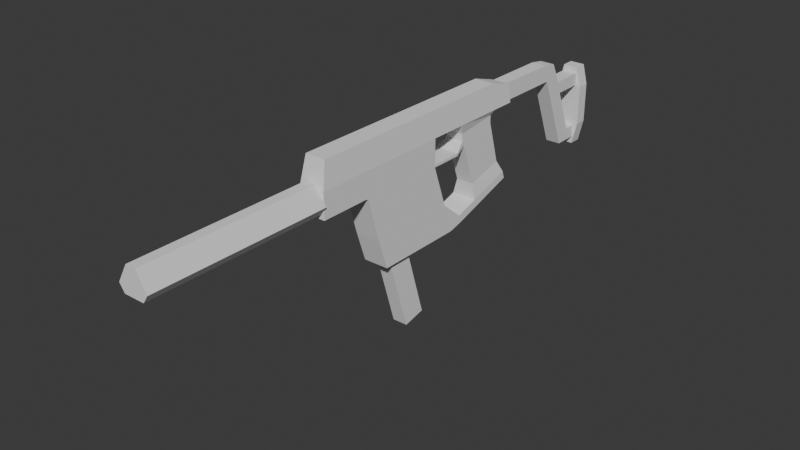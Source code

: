 # Source: smg.blend  (saved by Blender 4.0.36; exported with 4.5.12 LTS)
import bpy
from mathutils import Matrix  # noqa: F401  (used for matrix-valued properties, if any)

bpy.ops.wm.read_factory_settings(use_empty=True)
scene = bpy.context.scene
scene.name = 'Scene'

# ---- collections
col_collection = bpy.data.collections.new('Collection'); scene.collection.children.link(col_collection)

# ---- world
world_world = bpy.data.worlds.new('World'); scene.world = world_world
world_world.use_nodes = True; world_world.node_tree.nodes.clear()
_N = world_world.node_tree.nodes; _L = world_world.node_tree.links
n0 = _N.new('ShaderNodeOutputWorld'); n0.name = 'World Output'; n0.location = (300, 300)
n1 = _N.new('ShaderNodeBackground'); n1.name = 'Background'; n1.location = (10, 300)
n1.inputs[0].default_value = (0.05088, 0.05088, 0.05088, 1.0)
_L.new(n1.outputs[0], n0.inputs[0])
n0.is_active_output = True
world_world.color = (0.05088, 0.05088, 0.05088)
world_world.use_sun_shadow = False
world_world.sun_shadow_jitter_overblur = 0.0

# ---- meshes
me_cube_001 = bpy.data.meshes.new('Cube.001')
me_cube_001.from_pydata([(0.04, 0.45, 0.5), (-0.04, -0.44, 0.5), (-0.05, 0.2, 0.0), (-0.04, 0.1, 0.5), (-0.04, 0.45, 0.5), (0.04, -0.44, 0.5), (0.05, 0.2, 0.0), (0.04, 0.1, 0.5), (-0.05, -0.46, 0.3), (-0.05, 0.1, 0.3), (0.05, 0.1, 0.3), (0.05, -0.46, 0.3), (-0.05, -0.16, 3.725e-08), (-0.04, -0.26, 0.5), (0.05, -0.16, 3.725e-08), (0.04, -0.26, 0.5), (0.05, -0.26, 0.3), (-0.05, -0.26, 0.3), (-0.05, 0.45, 0.4), (0.05, 0.45, 0.4), (-0.04, 0.25, 0.5), (-0.05, 0.25, 0.4), (0.05, 0.25, 0.4), (0.04, 0.25, 0.5), (0.05, 0.52, 0.13), (0.05, 0.53, 0.1), (-0.05, 0.53, 0.1), (-0.05, 0.52, 0.13), (-0.05, 0.19, 0.03), (0.05, 0.19, 0.03), (-0.05, -0.17, 0.03), (0.05, -0.17, 0.03), (-0.05, 0.345, 0.075), (-0.05, 0.355, 0.045), (0.05, 0.355, 0.045), (0.05, 0.345, 0.075), (-0.05, -0.46, 0.4), (-0.05, 0.1, 0.4), (0.05, 0.1, 0.4), (0.05, -0.46, 0.4), (0.05, -0.26, 0.4), (-0.05, -0.26, 0.4), (0.04, 0.27, 0.33), (-0.03, 0.27, 0.33), (-0.03, 0.44, 0.36), (0.04, 0.44, 0.36), (0.04, 0.34, 0.14), (-0.03, 0.34, 0.14), (-0.03, 0.49, 0.18), (0.04, 0.49, 0.18), (-0.05, 0.16, 0.12), (0.05, 0.16, 0.12), (-0.05, -0.2, 0.12), (0.05, -0.2, 0.12), (0.05, 0.26, 0.015), (0.05, 0.25, 0.045), (-0.05, 0.26, 0.015), (-0.05, 0.25, 0.045), (0.04, 0.28, 0.31), (-0.03, 0.28, 0.31), (-0.03, 0.44, 0.35), (0.04, 0.44, 0.35), (-0.05, 0.1, 0.29), (0.05, 0.1, 0.29), (-0.05, -0.25, 0.29), (0.05, -0.25, 0.29), (-0.05, 0.23, 0.29), (0.05, 0.23, 0.29), (-0.05, 0.23, 0.3), (0.05, 0.23, 0.3), (0.04, 0.27, 0.36), (-0.03, 0.27, 0.36), (-0.03, 0.44, 0.38), (0.04, 0.44, 0.38), (-0.04, -0.08, 0.5), (0.05, 0.02, 1.863e-08), (-0.05, -0.08, 0.3), (-0.05, 0.02, 1.863e-08), (0.04, -0.08, 0.5), (0.05, -0.08, 0.3), (0.05, 0.01, 0.03), (-0.05, 0.01, 0.03), (0.05, -0.08, 0.4), (-0.05, -0.08, 0.4), (0.05, -0.02, 0.12), (-0.05, -0.02, 0.12), (0.05, -0.07, 0.29), (-0.05, -0.07, 0.29), (-0.05, 0.55, 0.4), (0.05, 0.55, 0.4), (-0.04, 0.55, 0.47), (0.04, 0.55, 0.47)], [], [(83, 74, 3, 37), (21, 20, 4, 18), (40, 15, 5, 39), (39, 5, 1, 36), (18, 4, 90, 88), (15, 13, 1, 5), (30, 12, 14, 31), (8, 17, 16, 11), (66, 62, 9, 68), (87, 76, 9, 62), (33, 32, 27, 26), (86, 79, 16, 65), (78, 74, 13, 15), (77, 75, 14, 12), (82, 78, 15, 40), (36, 1, 13, 41), (20, 23, 0, 4), (23, 22, 19, 0), (79, 82, 40, 16), (8, 36, 41, 17), (11, 39, 36, 8), (16, 40, 39, 11), (34, 33, 26, 25), (26, 27, 24, 25), (46, 47, 32, 35), (48, 27, 32, 47), (75, 80, 31, 14), (77, 81, 28, 2), (55, 54, 34, 35), (52, 30, 31, 53), (35, 34, 25, 24), (54, 56, 33, 34), (56, 57, 32, 33), (57, 55, 35, 32), (49, 24, 27, 48), (46, 35, 24, 49), (76, 83, 37, 9), (7, 38, 22, 23), (9, 37, 38, 10), (22, 38, 37, 21), (37, 3, 20, 21), (3, 7, 23, 20), (70, 42, 45, 73), (73, 45, 44, 72), (72, 44, 43, 71), (70, 71, 43, 42), (58, 46, 49, 61), (61, 49, 48, 60), (60, 48, 47, 59), (58, 59, 47, 46), (64, 52, 53, 65), (80, 84, 53, 31), (81, 85, 50, 28), (29, 55, 51), (28, 50, 57), (2, 28, 57, 56), (6, 2, 56, 54), (29, 6, 54, 55), (57, 50, 51, 55), (67, 63, 62, 66), (44, 60, 59, 43), (45, 61, 60, 44), (42, 58, 61, 45), (17, 64, 65, 16), (84, 86, 65, 53), (85, 87, 62, 50), (50, 62, 63, 51), (67, 69, 10, 63), (69, 42, 43, 68), (10, 69, 68, 9), (58, 42, 69, 67), (58, 67, 66, 59), (59, 66, 68, 43), (22, 21, 71, 70), (18, 72, 71, 21), (19, 73, 72, 18), (22, 70, 73, 19), (52, 64, 87, 85), (51, 63, 86, 84), (30, 52, 85, 81), (29, 51, 84, 80), (17, 41, 83, 76), (12, 30, 81, 77), (6, 29, 80, 75), (10, 38, 82, 79), (38, 7, 78, 82), (2, 6, 75, 77), (7, 3, 74, 78), (63, 10, 79, 86), (64, 17, 76, 87), (41, 13, 74, 83), (88, 90, 91, 89), (0, 19, 89, 91), (19, 18, 88, 89), (4, 0, 91, 90)])
_uv = me_cube_001.uv_layers.new(name='UVMap')
_uv.uv.foreach_set('vector', [0.5625, 0.1875, 0.625, 0.1875, 0.625, 0.25, 0.5625, 0.25, 0.5, 0.25, 0.625, 0.25, 0.625, 0.25, 0.5, 0.25, 0.5625, 0.625, 0.625, 0.625, 0.625, 0.75, 0.5625, 0.75, 0.5625, 0.75, 0.625, 0.75, 0.625, 1.0, 0.5625, 1.0, 0.5, 0.25, 0.625, 0.25, 0.625, 0.25, 0.5, 0.25, 0.625, 0.625, 0.875, 0.625, 0.875, 0.75, 0.625, 0.75, 0.3875, 0.125, 0.375, 0.125, 0.375, 0.625, 0.3875, 0.625, 0.5, 0.0, 0.5, 0.125, 0.5, 0.625, 0.5, 0.75, 0.4893, 0.25, 0.4944, 0.25, 0.5, 0.25, 0.4972, 0.25, 0.4944, 0.1875, 0.5, 0.1875, 0.5, 0.25, 0.4944, 0.25, 0.375, 0.25, 0.3875, 0.25, 0.3875, 0.25, 0.375, 0.25, 0.4944, 0.5625, 0.5, 0.5625, 0.5, 0.625, 0.4944, 0.625, 0.625, 0.5625, 0.875, 0.5625, 0.875, 0.625, 0.625, 0.625, 0.125, 0.5625, 0.375, 0.5625, 0.375, 0.625, 0.125, 0.625, 0.5625, 0.5625, 0.625, 0.5625, 0.625, 0.625, 0.5625, 0.625, 0.5625, 0.0, 0.625, 0.0, 0.625, 0.125, 0.5625, 0.125, 0.875, 0.5, 0.625, 0.5, 0.625, 0.5, 0.875, 0.5, 0.625, 0.5, 0.5, 0.5, 0.5, 0.5, 0.625, 0.5, 0.5, 0.5625, 0.5625, 0.5625, 0.5625, 0.625, 0.5, 0.625, 0.5, 0.0, 0.5625, 0.0, 0.5625, 0.125, 0.5, 0.125, 0.5, 0.75, 0.5625, 0.75, 0.5625, 1.0, 0.5, 1.0, 0.5, 0.625, 0.5625, 0.625, 0.5625, 0.75, 0.5, 0.75, 0.375, 0.5, 0.125, 0.5, 0.125, 0.5, 0.375, 0.5, 0.375, 0.25, 0.3875, 0.25, 0.3875, 0.5, 0.375, 0.5, 0.3928, 0.5, 0.3928, 0.25, 0.3875, 0.25, 0.3875, 0.5, 0.3928, 0.25, 0.3875, 0.25, 0.3875, 0.25, 0.3928, 0.25, 0.375, 0.5625, 0.3875, 0.5625, 0.3875, 0.625, 0.375, 0.625, 0.375, 0.1875, 0.3875, 0.1875, 0.3875, 0.25, 0.375, 0.25, 0.3875, 0.5, 0.375, 0.5, 0.375, 0.5, 0.3875, 0.5, 0.4437, 0.125, 0.3875, 0.125, 0.3875, 0.625, 0.4437, 0.625, 0.3875, 0.5, 0.375, 0.5, 0.375, 0.5, 0.3875, 0.5, 0.375, 0.5, 0.125, 0.5, 0.125, 0.5, 0.375, 0.5, 0.375, 0.25, 0.3875, 0.25, 0.3875, 0.25, 0.375, 0.25, 0.3875, 0.25, 0.3875, 0.5, 0.3875, 0.5, 0.3875, 0.25, 0.3928, 0.5, 0.3875, 0.5, 0.3875, 0.25, 0.3928, 0.25, 0.3928, 0.5, 0.3875, 0.5, 0.3875, 0.5, 0.3928, 0.5, 0.5, 0.1875, 0.5625, 0.1875, 0.5625, 0.25, 0.5, 0.25, 0.625, 0.5, 0.5625, 0.5, 0.5, 0.5, 0.625, 0.5, 0.5, 0.25, 0.5625, 0.25, 0.5625, 0.5, 0.5, 0.5, 0.5, 0.5, 0.5625, 0.5, 0.5625, 0.25, 0.5, 0.25, 0.5625, 0.25, 0.625, 0.25, 0.625, 0.25, 0.5, 0.25, 0.625, 0.25, 0.625, 0.5, 0.625, 0.5, 0.625, 0.25, 0.4972, 0.5, 0.4944, 0.5, 0.4944, 0.5, 0.4972, 0.5, 0.4972, 0.5, 0.4944, 0.5, 0.4944, 0.25, 0.4972, 0.25, 0.4972, 0.25, 0.4944, 0.25, 0.4944, 0.25, 0.4972, 0.25, 0.4972, 0.5, 0.4972, 0.25, 0.4944, 0.25, 0.4944, 0.5, 0.4842, 0.5, 0.3928, 0.5, 0.3928, 0.5, 0.4842, 0.5, 0.4842, 0.5, 0.3928, 0.5, 0.3928, 0.25, 0.4842, 0.25, 0.4842, 0.25, 0.3928, 0.25, 0.3928, 0.25, 0.4842, 0.25, 0.4842, 0.5, 0.4842, 0.25, 0.3928, 0.25, 0.3928, 0.5, 0.4944, 0.125, 0.4437, 0.125, 0.4437, 0.625, 0.4944, 0.625, 0.3875, 0.5625, 0.4437, 0.5625, 0.4437, 0.625, 0.3875, 0.625, 0.3875, 0.1875, 0.4437, 0.1875, 0.4437, 0.25, 0.3875, 0.25, 0.3875, 0.5, 0.3875, 0.5, 0.4437, 0.5, 0.3875, 0.25, 0.4437, 0.25, 0.3875, 0.25, 0.375, 0.25, 0.3875, 0.25, 0.3875, 0.25, 0.375, 0.25, 0.375, 0.5, 0.125, 0.5, 0.125, 0.5, 0.375, 0.5, 0.3875, 0.5, 0.375, 0.5, 0.375, 0.5, 0.3875, 0.5, 0.3875, 0.25, 0.4437, 0.25, 0.4437, 0.5, 0.3875, 0.5, 0.4893, 0.5, 0.4944, 0.5, 0.4944, 0.25, 0.4893, 0.25, 0.4944, 0.25, 0.4842, 0.25, 0.4842, 0.25, 0.4944, 0.25, 0.4944, 0.5, 0.4842, 0.5, 0.4842, 0.25, 0.4944, 0.25, 0.4944, 0.5, 0.4842, 0.5, 0.4842, 0.5, 0.4944, 0.5, 0.5, 0.125, 0.4944, 0.125, 0.4944, 0.625, 0.5, 0.625, 0.4437, 0.5625, 0.4944, 0.5625, 0.4944, 0.625, 0.4437, 0.625, 0.4437, 0.1875, 0.4944, 0.1875, 0.4944, 0.25, 0.4437, 0.25, 0.4437, 0.25, 0.4944, 0.25, 0.4944, 0.5, 0.4437, 0.5, 0.4893, 0.5, 0.4972, 0.5, 0.5, 0.5, 0.4944, 0.5, 0.4972, 0.5, 0.4944, 0.5, 0.4944, 0.25, 0.4972, 0.25, 0.5, 0.5, 0.4972, 0.5, 0.4972, 0.25, 0.5, 0.25, 0.4842, 0.5, 0.4944, 0.5, 0.4972, 0.5, 0.4893, 0.5, 0.4842, 0.5, 0.4893, 0.5, 0.4893, 0.25, 0.4842, 0.25, 0.4842, 0.25, 0.4893, 0.25, 0.4972, 0.25, 0.4944, 0.25, 0.5, 0.5, 0.5, 0.25, 0.4972, 0.25, 0.4972, 0.5, 0.5, 0.25, 0.4972, 0.25, 0.4972, 0.25, 0.5, 0.25, 0.5, 0.5, 0.4972, 0.5, 0.4972, 0.25, 0.5, 0.25, 0.5, 0.5, 0.4972, 0.5, 0.4972, 0.5, 0.5, 0.5, 0.4437, 0.125, 0.4944, 0.125, 0.4944, 0.1875, 0.4437, 0.1875, 0.4437, 0.5, 0.4944, 0.5, 0.4944, 0.5625, 0.4437, 0.5625, 0.3875, 0.125, 0.4437, 0.125, 0.4437, 0.1875, 0.3875, 0.1875, 0.3875, 0.5, 0.4437, 0.5, 0.4437, 0.5625, 0.3875, 0.5625, 0.5, 0.125, 0.5625, 0.125, 0.5625, 0.1875, 0.5, 0.1875, 0.375, 0.125, 0.3875, 0.125, 0.3875, 0.1875, 0.375, 0.1875, 0.375, 0.5, 0.3875, 0.5, 0.3875, 0.5625, 0.375, 0.5625, 0.5, 0.5, 0.5625, 0.5, 0.5625, 0.5625, 0.5, 0.5625, 0.5625, 0.5, 0.625, 0.5, 0.625, 0.5625, 0.5625, 0.5625, 0.125, 0.5, 0.375, 0.5, 0.375, 0.5625, 0.125, 0.5625, 0.625, 0.5, 0.875, 0.5, 0.875, 0.5625, 0.625, 0.5625, 0.4944, 0.5, 0.5, 0.5, 0.5, 0.5625, 0.4944, 0.5625, 0.4944, 0.125, 0.5, 0.125, 0.5, 0.1875, 0.4944, 0.1875, 0.5625, 0.125, 0.625, 0.125, 0.625, 0.1875, 0.5625, 0.1875, 0.5, 0.25, 0.625, 0.25, 0.625, 0.5, 0.5, 0.5, 0.625, 0.5, 0.5, 0.5, 0.5, 0.5, 0.625, 0.5, 0.5, 0.5, 0.5, 0.25, 0.5, 0.25, 0.5, 0.5, 0.875, 0.5, 0.625, 0.5, 0.625, 0.5, 0.875, 0.5])
me_cube_001.update()
me_cube_002 = bpy.data.meshes.new('Cube.002')
me_cube_002.from_pydata([(-0.04, -1.16, 0.32), (-0.02, -1.16, 0.42), (-0.04, -0.46, 0.32), (-0.02, -0.46, 0.42), (0.04, -1.16, 0.32), (0.02, -1.16, 0.42), (0.04, -0.46, 0.32), (0.02, -0.46, 0.42), (-0.06, -1.16, 0.35), (-0.06, -0.46, 0.35), (0.06, -0.46, 0.35), (0.06, -1.16, 0.35)], [], [(8, 1, 3, 9), (9, 3, 7, 10), (10, 7, 5, 11), (11, 5, 1, 8), (2, 6, 4, 0), (7, 3, 1, 5), (4, 11, 8, 0), (6, 10, 11, 4), (2, 9, 10, 6), (0, 8, 9, 2)])
_uv = me_cube_002.uv_layers.new(name='UVMap')
_uv.uv.foreach_set('vector', [0.5, 0.0, 0.625, 0.0, 0.625, 0.25, 0.5, 0.25, 0.5, 0.25, 0.625, 0.25, 0.625, 0.5, 0.5, 0.5, 0.5, 0.5, 0.625, 0.5, 0.625, 0.75, 0.5, 0.75, 0.5, 0.75, 0.625, 0.75, 0.625, 1.0, 0.5, 1.0, 0.125, 0.5, 0.375, 0.5, 0.375, 0.75, 0.125, 0.75, 0.625, 0.5, 0.875, 0.5, 0.875, 0.75, 0.625, 0.75, 0.375, 0.75, 0.5, 0.75, 0.5, 1.0, 0.375, 1.0, 0.375, 0.5, 0.5, 0.5, 0.5, 0.75, 0.375, 0.75, 0.375, 0.25, 0.5, 0.25, 0.5, 0.5, 0.375, 0.5, 0.375, 0.0, 0.5, 0.0, 0.5, 0.25, 0.375, 0.25])
me_cube_002.update()
me_cube_003 = bpy.data.meshes.new('Cube.003')
me_cube_003.from_pydata([(-0.03, 0.9, 0.4), (-0.03, 0.87, 0.46), (0.03, 0.9, 0.4), (0.03, 0.87, 0.46), (-0.03, 0.55, 0.4), (-0.03, 0.55, 0.47), (0.03, 0.55, 0.4), (0.03, 0.55, 0.47), (-0.03, 0.81, 0.47), (0.03, 0.83, 0.4), (-0.03, 0.83, 0.4), (0.03, 0.81, 0.47), (0.03, 1.02, 0.1), (-0.03, 1.02, 0.1), (0.03, 0.95, 0.1), (-0.03, 0.95, 0.1), (0.03, 1.0, 0.15), (-0.03, 1.0, 0.15), (0.03, 0.93, 0.15), (-0.03, 0.93, 0.15), (-0.03, 0.91, 0.375), (-0.03, 0.84, 0.375), (0.03, 0.91, 0.375), (0.03, 0.84, 0.375), (-0.03, 0.93, 0.325), (-0.03, 0.86, 0.325), (0.03, 0.93, 0.325), (0.03, 0.86, 0.325), (-0.03, 1.05, 0.325), (-0.03, 1.05, 0.375), (0.03, 1.05, 0.375), (0.03, 1.05, 0.325), (0.03, 1.05, 0.1), (-0.03, 1.05, 0.1), (0.03, 1.05, 0.15), (-0.03, 1.05, 0.15)], [], [(10, 8, 1, 0), (0, 1, 3, 2), (5, 4, 6, 7), (11, 8, 5, 7), (10, 9, 6, 4), (9, 11, 7, 6), (2, 3, 11, 9), (13, 17, 35, 33), (3, 1, 8, 11), (4, 5, 8, 10), (13, 12, 14, 15), (16, 18, 14, 12), (19, 17, 13, 15), (18, 19, 15, 14), (26, 24, 28, 31), (27, 25, 19, 18), (25, 24, 17, 19), (26, 27, 18, 16), (9, 10, 21, 23), (10, 0, 20, 21), (2, 9, 23, 22), (0, 2, 22, 20), (23, 21, 25, 27), (21, 20, 24, 25), (22, 23, 27, 26), (24, 26, 16, 17), (29, 30, 31, 28), (24, 20, 29, 28), (20, 22, 30, 29), (22, 26, 31, 30), (35, 34, 32, 33), (16, 12, 32, 34), (17, 16, 34, 35), (12, 13, 33, 32)])
_uv = me_cube_003.uv_layers.new(name='UVMap')
_uv.uv.foreach_set('vector', [0.375, 0.1937, 0.625, 0.1937, 0.625, 0.25, 0.375, 0.25, 0.375, 0.25, 0.625, 0.25, 0.625, 0.5, 0.375, 0.5, 0.625, 0.125, 0.375, 0.125, 0.375, 0.625, 0.625, 0.625, 0.625, 0.5562, 0.875, 0.5562, 0.875, 0.625, 0.625, 0.625, 0.125, 0.5562, 0.375, 0.5562, 0.375, 0.625, 0.125, 0.625, 0.375, 0.5562, 0.625, 0.5562, 0.625, 0.625, 0.375, 0.625, 0.375, 0.5, 0.625, 0.5, 0.625, 0.5562, 0.375, 0.5562, 0.375, 0.25, 0.375, 0.25, 0.375, 0.25, 0.375, 0.25, 0.625, 0.5, 0.875, 0.5, 0.875, 0.5562, 0.625, 0.5562, 0.375, 0.125, 0.625, 0.125, 0.625, 0.1937, 0.375, 0.1937, 0.125, 0.5, 0.375, 0.5, 0.375, 0.5562, 0.125, 0.5562, 0.375, 0.5, 0.375, 0.5562, 0.375, 0.5562, 0.375, 0.5, 0.375, 0.1937, 0.375, 0.25, 0.375, 0.25, 0.375, 0.1937, 0.375, 0.5562, 0.125, 0.5562, 0.125, 0.5562, 0.375, 0.5562, 0.375, 0.5, 0.375, 0.25, 0.375, 0.25, 0.375, 0.5, 0.375, 0.5562, 0.125, 0.5562, 0.125, 0.5562, 0.375, 0.5562, 0.375, 0.1937, 0.375, 0.25, 0.375, 0.25, 0.375, 0.1937, 0.375, 0.5, 0.375, 0.5562, 0.375, 0.5562, 0.375, 0.5, 0.375, 0.5562, 0.125, 0.5562, 0.125, 0.5562, 0.375, 0.5562, 0.375, 0.1937, 0.375, 0.25, 0.375, 0.25, 0.375, 0.1937, 0.375, 0.5, 0.375, 0.5562, 0.375, 0.5562, 0.375, 0.5, 0.375, 0.25, 0.375, 0.5, 0.375, 0.5, 0.375, 0.25, 0.375, 0.5562, 0.125, 0.5562, 0.125, 0.5562, 0.375, 0.5562, 0.375, 0.1937, 0.375, 0.25, 0.375, 0.25, 0.375, 0.1937, 0.375, 0.5, 0.375, 0.5562, 0.375, 0.5562, 0.375, 0.5, 0.375, 0.25, 0.375, 0.5, 0.375, 0.5, 0.375, 0.25, 0.375, 0.25, 0.375, 0.5, 0.375, 0.5, 0.375, 0.25, 0.375, 0.25, 0.375, 0.25, 0.375, 0.25, 0.375, 0.25, 0.375, 0.25, 0.375, 0.5, 0.375, 0.5, 0.375, 0.25, 0.375, 0.5, 0.375, 0.5, 0.375, 0.5, 0.375, 0.5, 0.375, 0.25, 0.375, 0.5, 0.375, 0.5, 0.375, 0.25, 0.375, 0.5, 0.375, 0.5, 0.375, 0.5, 0.375, 0.5, 0.375, 0.25, 0.375, 0.5, 0.375, 0.5, 0.375, 0.25, 0.375, 0.5, 0.125, 0.5, 0.125, 0.5, 0.375, 0.5])
me_cube_003.update()
me_cube_004 = bpy.data.meshes.new('Cube.004')
me_cube_004.from_pydata([(-0.03, 1.05, 0.07), (-0.03, 1.05, 0.4), (-0.03, 1.1, 0.07), (-0.03, 1.1, 0.4), (0.03, 1.05, 0.07), (0.03, 1.05, 0.4), (0.03, 1.1, 0.07), (0.03, 1.1, 0.4), (-0.05, 1.05, 0.32), (-0.05, 1.1, 0.32), (0.05, 1.1, 0.32), (0.05, 1.05, 0.32), (-0.05, 1.1, 0.16), (0.05, 1.1, 0.16), (0.05, 1.05, 0.16), (-0.05, 1.05, 0.16)], [], [(8, 1, 3, 9), (9, 3, 7, 10), (10, 7, 5, 11), (11, 5, 1, 8), (2, 6, 4, 0), (7, 3, 1, 5), (14, 11, 8, 15), (13, 10, 11, 14), (12, 9, 10, 13), (15, 8, 9, 12), (0, 15, 12, 2), (2, 12, 13, 6), (6, 13, 14, 4), (4, 14, 15, 0)])
_uv = me_cube_004.uv_layers.new(name='UVMap')
_uv.uv.foreach_set('vector', [0.5625, 0.0, 0.625, 0.0, 0.625, 0.25, 0.5625, 0.25, 0.5625, 0.25, 0.625, 0.25, 0.625, 0.5, 0.5625, 0.5, 0.5625, 0.5, 0.625, 0.5, 0.625, 0.75, 0.5625, 0.75, 0.5625, 0.75, 0.625, 0.75, 0.625, 1.0, 0.5625, 1.0, 0.125, 0.5, 0.375, 0.5, 0.375, 0.75, 0.125, 0.75, 0.625, 0.5, 0.875, 0.5, 0.875, 0.75, 0.625, 0.75, 0.4406, 0.75, 0.5625, 0.75, 0.5625, 1.0, 0.4406, 1.0, 0.4406, 0.5, 0.5625, 0.5, 0.5625, 0.75, 0.4406, 0.75, 0.4406, 0.25, 0.5625, 0.25, 0.5625, 0.5, 0.4406, 0.5, 0.4406, 0.0, 0.5625, 0.0, 0.5625, 0.25, 0.4406, 0.25, 0.375, 0.0, 0.4406, 0.0, 0.4406, 0.25, 0.375, 0.25, 0.375, 0.25, 0.4406, 0.25, 0.4406, 0.5, 0.375, 0.5, 0.375, 0.5, 0.4406, 0.5, 0.4406, 0.75, 0.375, 0.75, 0.375, 0.75, 0.4406, 0.75, 0.4406, 1.0, 0.375, 1.0])
me_cube_004.update()
me_cube_005 = bpy.data.meshes.new('Cube.005')
me_cube_005.from_pydata([(-0.03, -0.03, -0.3), (-0.03, -0.21, 0.3), (-0.03, 0.06, -0.28), (-0.03, -0.12, 0.32), (0.03, -0.03, -0.3), (0.03, -0.21, 0.3), (0.03, 0.06, -0.28), (0.03, -0.12, 0.32)], [], [(0, 1, 3, 2), (2, 3, 7, 6), (6, 7, 5, 4), (4, 5, 1, 0), (7, 3, 1, 5), (4, 0, 2, 6)])
_uv = me_cube_005.uv_layers.new(name='UVMap')
_uv.uv.foreach_set('vector', [0.375, 0.0, 0.625, 0.0, 0.625, 0.25, 0.375, 0.25, 0.375, 0.25, 0.625, 0.25, 0.625, 0.5, 0.375, 0.5, 0.375, 0.5, 0.625, 0.5, 0.625, 0.75, 0.375, 0.75, 0.375, 0.75, 0.625, 0.75, 0.625, 1.0, 0.375, 1.0, 0.625, 0.5, 0.875, 0.5, 0.875, 0.75, 0.625, 0.75, 0.375, 0.75, 0.375, 1.0, 0.375, 0.25, 0.375, 0.5])
me_cube_005.update()

# ---- objects
ob_cube = bpy.data.objects.new('Cube', me_cube_001)
ob_cube_001 = bpy.data.objects.new('Cube.001', me_cube_002)
ob_cube_002 = bpy.data.objects.new('Cube.002', me_cube_003)
ob_cube_003 = bpy.data.objects.new('Cube.003', me_cube_004)
ob_cube_004 = bpy.data.objects.new('Cube.004', me_cube_005)

# ---- transforms, parenting, visibility, modifiers, constraints
ob_cube.location = (0.0, 0.0, 0.0)
ob_cube_001.location = (0.0, 0.0, 0.0)
ob_cube_002.location = (0.0, 0.0, 0.0)
ob_cube_003.location = (0.0, 0.0, 0.0)
ob_cube_004.location = (0.0, 0.0, 0.0)

# ---- collection membership
col_collection.objects.link(ob_cube)
col_collection.objects.link(ob_cube_001)
col_collection.objects.link(ob_cube_002)
col_collection.objects.link(ob_cube_003)
col_collection.objects.link(ob_cube_004)

# ---- scene / render settings (as saved in the file)
scene.frame_start = 1; scene.frame_end = 250; scene.frame_set(0)
scene.render.engine = 'BLENDER_EEVEE_NEXT'
scene.cycles.sampling_pattern = 'TABULATED_SOBOL'
bpy.context.view_layer.update()

# ---- added for rendering (the .blend has no active camera and no usable light): camera, sun
cam_auto = bpy.data.cameras.new('AutoCamera')
cam_auto.lens = 50.0
cam_auto.sensor_width = 36.0
cam_auto.clip_end = 1000.0
ob_auto_camera = bpy.data.objects.new('AutoCamera', cam_auto)
scene.collection.objects.link(ob_auto_camera)
ob_auto_camera.location = (2.22092, -2.69511, 1.87674)
ob_auto_camera.rotation_euler = (1.09748, -7.21219e-08, 0.694738)
scene.camera = ob_auto_camera
light_auto_sun = bpy.data.lights.new('AutoSun', 'SUN')
light_auto_sun.energy = 3.0
light_auto_sun.angle = 0.0523599
ob_auto_sun = bpy.data.objects.new('AutoSun', light_auto_sun)
scene.collection.objects.link(ob_auto_sun)
ob_auto_sun.rotation_euler = (0.872665, 0.174533, 0.523599)
bpy.context.view_layer.update()
